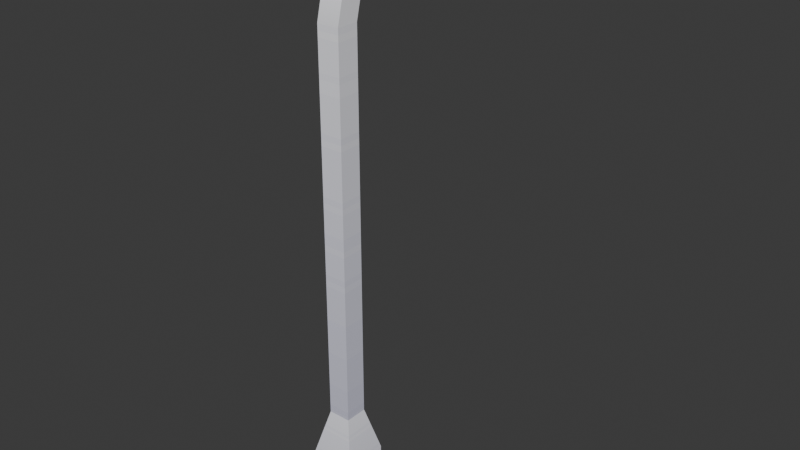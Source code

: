 # Source: district-lamp.blend  (saved by Blender 4.3.34; exported with 4.5.12 LTS)
import bpy
from mathutils import Matrix  # noqa: F401  (used for matrix-valued properties, if any)

bpy.ops.wm.read_factory_settings(use_empty=True)
scene = bpy.context.scene
scene.name = 'Scene'

# ---- collections
col_collection = bpy.data.collections.new('Collection'); scene.collection.children.link(col_collection)

# ---- images (referenced by path relative to the original .blend; pixels are not part of the script)
import os
ASSET_DIR = os.environ.get("B2B_ASSET_DIR", "")  # directory of the original .blend (textures are referenced by path, not embedded)
HERE = os.path.dirname(os.path.abspath(__file__))  # packed textures are extracted next to this script under _unpacked/

def load_image(name, relpath, width, height, colorspace="sRGB"):
    """Load a texture the original file referenced (path relative to the .blend, or extracted next to this script)."""
    p = next((c for c in (os.path.join(HERE, relpath), os.path.join(ASSET_DIR, relpath)) if relpath and os.path.exists(c)), "")
    if p:
        img = bpy.data.images.load(p, check_existing=True)
        img.name = name
    else:  # same state as the original file: an image datablock whose file is absent (Cycles renders it pink)
        img = bpy.data.images.new(name, width, height)
        img.source = "FILE"
        img.filepath = "//" + (relpath or name)
    img.colorspace_settings.name = colorspace
    return img
img_colormap_002 = load_image('colormap.002', '_unpacked/colormap.476695bb.png', 512, 512, 'sRGB')

# ---- materials (node trees are filled in below, after node groups)
mat_colormap_003 = bpy.data.materials.new('colormap.003')

# ---- material node trees
mat_colormap_003.use_nodes = True; mat_colormap_003.node_tree.nodes.clear()
_N = mat_colormap_003.node_tree.nodes; _L = mat_colormap_003.node_tree.links
n0 = _N.new('ShaderNodeBsdfPrincipled'); n0.name = 'Principled BSDF'; n0.location = (10, 300)
n0.inputs[2].default_value = 1.0
n1 = _N.new('ShaderNodeOutputMaterial'); n1.name = 'Material Output'; n1.location = (300, 300)
n2 = _N.new('ShaderNodeTexImage'); n2.name = 'Image Texture'; n2.location = (-440, 210)
n2.label = 'BASE COLOR'
n2.image = img_colormap_002
n2.interpolation = 'Closest'
n3 = _N.new('ShaderNodeMapping'); n3.name = 'Mapping'; n3.location = (-700, 240)
n4 = _N.new('ShaderNodeUVMap'); n4.name = 'UV Map'; n4.location = (-960, 140)
n4.uv_map = 'UVMap'
_L.new(n0.outputs[0], n1.inputs[0])
_L.new(n2.outputs[0], n0.inputs[0])
_L.new(n3.outputs[0], n2.inputs[0])
_L.new(n4.outputs[0], n3.inputs[0])
n1.is_active_output = True

# ---- world
world_world = bpy.data.worlds.new('World'); scene.world = world_world
world_world.use_nodes = True; world_world.node_tree.nodes.clear()
_N = world_world.node_tree.nodes; _L = world_world.node_tree.links
n0 = _N.new('ShaderNodeOutputWorld'); n0.name = 'World Output'; n0.location = (300, 300)
n1 = _N.new('ShaderNodeBackground'); n1.name = 'Background'; n1.location = (10, 300)
n1.inputs[0].default_value = (0.05088, 0.05088, 0.05088, 1.0)
_L.new(n1.outputs[0], n0.inputs[0])
n0.is_active_output = True
world_world.color = (0.05088, 0.05088, 0.05088)
world_world.sun_shadow_jitter_overblur = 0.0

# ---- meshes
me_light_curved = bpy.data.meshes.new('light-curved')
me_light_curved.from_pydata([(0.2037, 1.222, 5.5), (0.2037, 1.222, 5.319), (0.1019, 0.8148, 5.5), (0.1019, 0.8148, 5.319), (0.1019, 0.8148, 5.319), (0.1019, 0.6426, 5.298), (0.1019, 0.8148, 5.5), (0.1019, 0.5934, 5.473), (0.1019, 0.4805, 5.236), (0.1019, 0.385, 5.394), (0.1019, 0.3379, 5.138), (0.1019, 0.2016, 5.267), (0.1019, 0.2231, 5.008), (0.1019, 0.1429, 4.854), (0.1019, 0.05402, 5.1), (0.1019, 0.1019, 4.685), (0.1019, 0.1019, 1.222), (0.1019, -0.1019, 1.222), (0.1019, -0.04914, 4.902), (0.1019, -0.1019, 4.685), (0.1019, 0.3379, 5.138), (0.1019, 0.4805, 5.236), (-0.1019, 0.3379, 5.138), (-0.1019, 0.4805, 5.236), (0.1019, 0.05402, 5.1), (-0.1019, 0.05402, 5.1), (0.1019, 0.2016, 5.267), (-0.1019, 0.2016, 5.267), (-0.2037, 1.63, 5.319), (0.2037, 1.63, 5.319), (-0.2037, 1.63, 5.5), (0.2037, 1.63, 5.5), (-0.1019, 0.1019, 1.222), (0.1019, 0.1019, 1.222), (-0.1019, 0.1019, 4.685), (0.1019, 0.1019, 4.685), (0.1019, 0.6426, 5.298), (0.1019, 0.8148, 5.319), (-0.1019, 0.6426, 5.298), (-0.1019, 0.8148, 5.319), (0.2037, 1.63, 5.5), (0.2037, 1.63, 5.319), (0.2037, 1.222, 5.5), (0.2037, 1.222, 5.319), (0.1019, -0.1019, 1.222), (-0.1019, -0.1019, 1.222), (0.1019, -0.1019, 4.685), (-0.1019, -0.1019, 4.685), (0.1019, 0.5934, 5.473), (0.1019, 0.385, 5.394), (-0.1019, 0.5934, 5.473), (-0.1019, 0.385, 5.394), (0.1019, -0.1019, 4.685), (-0.1019, -0.1019, 4.685), (0.1019, -0.04914, 4.902), (-0.1019, -0.04914, 4.902), (-0.1019, 0.1019, 4.685), (0.1019, 0.1019, 4.685), (-0.1019, 0.1429, 4.854), (0.1019, 0.1429, 4.854), (-0.2037, 1.222, 5.319), (-0.2037, 1.222, 5.5), (-0.1019, 0.8148, 5.319), (-0.1019, 0.8148, 5.5), (0.1019, 0.385, 5.394), (0.1019, 0.2016, 5.267), (-0.1019, 0.385, 5.394), (-0.1019, 0.2016, 5.267), (-0.2037, 1.63, 5.319), (-0.2037, 1.63, 5.5), (-0.2037, 1.222, 5.319), (-0.2037, 1.222, 5.5), (0.1019, 0.4805, 5.236), (0.1019, 0.6426, 5.298), (-0.1019, 0.4805, 5.236), (-0.1019, 0.6426, 5.298), (0.2037, 1.63, 5.5), (0.2037, 1.222, 5.5), (-0.2037, 1.63, 5.5), (0.1019, 0.8148, 5.5), (-0.1019, 0.8148, 5.5), (-0.2037, 1.222, 5.5), (-0.1019, 0.1429, 4.854), (0.1019, 0.1429, 4.854), (-0.1019, 0.2231, 5.008), (0.1019, 0.2231, 5.008), (0.1019, -0.04914, 4.902), (-0.1019, -0.04914, 4.902), (0.1019, 0.05402, 5.1), (-0.1019, 0.05402, 5.1), (-0.1019, 0.2231, 5.008), (0.1019, 0.2231, 5.008), (-0.1019, 0.3379, 5.138), (0.1019, 0.3379, 5.138), (0.1019, 0.5934, 5.473), (-0.1019, 0.5934, 5.473), (0.1019, 0.8148, 5.5), (-0.1019, 0.8148, 5.5), (-0.1019, 0.1019, 1.222), (-0.1019, 0.1019, 4.685), (-0.1019, -0.1019, 1.222), (-0.1019, 0.05402, 5.1), (-0.1019, 0.1429, 4.854), (-0.1019, -0.04914, 4.902), (-0.1019, -0.1019, 4.685), (-0.1019, 0.2016, 5.267), (-0.1019, 0.2231, 5.008), (-0.1019, 0.3379, 5.138), (-0.1019, 0.385, 5.394), (-0.1019, 0.4805, 5.236), (-0.1019, 0.5934, 5.473), (-0.1019, 0.6426, 5.298), (-0.1019, 0.8148, 5.5), (-0.1019, 0.8148, 5.319), (-0.2037, 0.2037, 0.0), (-0.2037, 0.2037, 0.8148), (-0.2037, -0.2037, 0.0), (-0.2037, -0.2037, 0.8148), (0.2037, 0.2037, 0.8148), (0.2037, 0.2037, 0.0), (0.2037, -0.2037, 0.8148), (0.2037, -0.2037, 0.0), (-0.2037, 0.2037, 0.0), (0.2037, 0.2037, 0.0), (-0.2037, 0.2037, 0.8148), (0.2037, 0.2037, 0.8148), (0.2037, -0.2037, 0.0), (0.2037, 0.2037, 0.0), (-0.2037, -0.2037, 0.0), (-0.2037, 0.2037, 0.0), (0.2037, 0.2037, 0.8148), (0.2037, -0.2037, 0.8148), (0.1019, 0.1019, 1.222), (0.1019, -0.1019, 1.222), (-0.2037, 0.2037, 0.8148), (-0.1019, 0.1019, 1.222), (-0.2037, -0.2037, 0.8148), (-0.1019, -0.1019, 1.222), (0.2037, -0.2037, 0.0), (-0.2037, -0.2037, 0.0), (0.2037, -0.2037, 0.8148), (-0.2037, -0.2037, 0.8148), (-0.2037, 0.2037, 0.8148), (0.2037, 0.2037, 0.8148), (-0.1019, 0.1019, 1.222), (0.1019, 0.1019, 1.222), (0.2037, -0.2037, 0.8148), (-0.2037, -0.2037, 0.8148), (0.1019, -0.1019, 1.222), (-0.1019, -0.1019, 1.222), (0.2037, 1.222, 5.319), (0.2037, 1.63, 5.319), (0.1019, 0.8148, 5.319), (-0.2037, 1.63, 5.319), (-0.1019, 0.8148, 5.319), (-0.2037, 1.222, 5.319)], [], [(2, 1, 0), (1, 2, 3), (6, 5, 4), (5, 6, 7), (5, 7, 8), (8, 7, 9), (8, 9, 10), (10, 9, 11), (10, 11, 12), (12, 11, 13), (13, 11, 14), (13, 14, 15), (15, 14, 16), (16, 14, 17), (17, 14, 18), (17, 18, 19), (22, 21, 20), (21, 22, 23), (26, 25, 24), (25, 26, 27), (30, 29, 28), (29, 30, 31), (34, 33, 32), (33, 34, 35), (38, 37, 36), (37, 38, 39), (42, 41, 40), (41, 42, 43), (46, 45, 44), (45, 46, 47), (50, 49, 48), (49, 50, 51), (54, 53, 52), (53, 54, 55), (58, 57, 56), (57, 58, 59), (62, 61, 60), (61, 62, 63), (66, 65, 64), (65, 66, 67), (70, 69, 68), (69, 70, 71), (74, 73, 72), (73, 74, 75), (78, 77, 76), (77, 78, 79), (79, 78, 80), (80, 78, 81), (84, 83, 82), (83, 84, 85), (88, 87, 86), (87, 88, 89), (92, 91, 90), (91, 92, 93), (96, 95, 94), (95, 96, 97), (100, 99, 98), (99, 100, 101), (101, 102, 99), (101, 100, 103), (103, 100, 104), (105, 102, 101), (105, 106, 102), (105, 107, 106), (108, 107, 105), (108, 109, 107), (110, 109, 108), (110, 111, 109), (112, 111, 110), (111, 112, 113), (116, 115, 114), (115, 116, 117), (120, 119, 118), (119, 120, 121), (124, 123, 122), (123, 124, 125), (128, 127, 126), (127, 128, 129), (132, 131, 130), (131, 132, 133), (136, 135, 134), (135, 136, 137), (140, 139, 138), (139, 140, 141), (144, 143, 142), (143, 144, 145), (148, 147, 146), (147, 148, 149), (152, 151, 150), (151, 152, 153), (153, 152, 154), (153, 154, 155)])
me_light_curved.polygons.foreach_set('use_smooth', [1, 1, 0, 0, 0, 0, 0, 0, 0, 0, 0, 0, 0, 0, 0, 0, 1, 1, 1, 1, 0, 0, 0, 0, 1, 1, 1, 1, 1, 1, 1, 1, 1, 1, 1, 1, 1, 1, 1, 1, 1, 1, 1, 1, 0, 1, 1, 1, 1, 1, 1, 1, 1, 1, 1, 1, 0, 0, 0, 0, 0, 0, 0, 0, 0, 0, 0, 0, 0, 0, 1, 1, 1, 1, 1, 1, 0, 0, 1, 1, 1, 1, 1, 1, 1, 1, 1, 1, 0, 0, 0, 0])
_uv = me_light_curved.uv_layers.new(name='UVMap')
_uv.uv.foreach_set('vector', [0.9688, 0.225, 0.9688, 0.2184, 0.9688, 0.225, 0.9688, 0.2184, 0.9688, 0.225, 0.9688, 0.2184, 0.9688, 0.225, 0.9688, 0.2177, 0.9688, 0.2184, 0.9688, 0.2177, 0.9688, 0.225, 0.9688, 0.224, 0.9688, 0.2177, 0.9688, 0.224, 0.9688, 0.2154, 0.9688, 0.2154, 0.9688, 0.224, 0.9688, 0.2211, 0.9688, 0.2154, 0.9688, 0.2211, 0.9688, 0.2118, 0.9688, 0.2118, 0.9688, 0.2211, 0.9688, 0.2165, 0.9688, 0.2118, 0.9688, 0.2165, 0.9688, 0.2071, 0.9688, 0.2071, 0.9688, 0.2165, 0.9688, 0.2015, 0.9688, 0.2015, 0.9688, 0.2165, 0.9688, 0.2104, 0.9688, 0.2015, 0.9688, 0.2104, 0.9688, 0.1954, 0.9688, 0.1954, 0.9688, 0.2104, 0.9688, 0.06944, 0.9688, 0.06944, 0.9688, 0.2104, 0.9688, 0.06944, 0.9688, 0.06944, 0.9688, 0.2104, 0.9688, 0.2033, 0.9688, 0.06944, 0.9688, 0.2033, 0.9688, 0.1954, 0.9688, 0.2118, 0.9688, 0.2154, 0.9688, 0.2118, 0.9688, 0.2154, 0.9688, 0.2118, 0.9688, 0.2154, 0.9688, 0.2165, 0.9688, 0.2104, 0.9688, 0.2104, 0.9688, 0.2104, 0.9688, 0.2165, 0.9688, 0.2165, 0.9688, 0.225, 0.9688, 0.2184, 0.9688, 0.2184, 0.9688, 0.2184, 0.9688, 0.225, 0.9688, 0.225, 0.9688, 0.1954, 0.9688, 0.06944, 0.9688, 0.06944, 0.9688, 0.06944, 0.9688, 0.1954, 0.9688, 0.1954, 0.9688, 0.2177, 0.9688, 0.2184, 0.9688, 0.2177, 0.9688, 0.2184, 0.9688, 0.2177, 0.9688, 0.2184, 0.9688, 0.225, 0.9688, 0.2184, 0.9688, 0.225, 0.9688, 0.2184, 0.9688, 0.225, 0.9688, 0.2184, 0.9688, 0.1954, 0.9688, 0.06944, 0.9688, 0.06944, 0.9688, 0.06944, 0.9688, 0.1954, 0.9688, 0.1954, 0.9688, 0.224, 0.9688, 0.2211, 0.9688, 0.224, 0.9688, 0.2211, 0.9688, 0.224, 0.9688, 0.2211, 0.9688, 0.2033, 0.9688, 0.1954, 0.9688, 0.1954, 0.9688, 0.1954, 0.9688, 0.2033, 0.9688, 0.2033, 0.9688, 0.2015, 0.9688, 0.1954, 0.9688, 0.1954, 0.9688, 0.1954, 0.9688, 0.2015, 0.9688, 0.2015, 0.9688, 0.2184, 0.9688, 0.225, 0.9688, 0.2184, 0.9688, 0.225, 0.9688, 0.2184, 0.9688, 0.225, 0.9688, 0.2211, 0.9688, 0.2165, 0.9688, 0.2211, 0.9688, 0.2165, 0.9688, 0.2211, 0.9688, 0.2165, 0.9688, 0.2184, 0.9688, 0.225, 0.9688, 0.2184, 0.9688, 0.225, 0.9688, 0.2184, 0.9688, 0.225, 0.9688, 0.2154, 0.9688, 0.2177, 0.9688, 0.2154, 0.9688, 0.2177, 0.9688, 0.2154, 0.9688, 0.2177, 0.9688, 0.225, 0.9688, 0.225, 0.9688, 0.225, 0.9688, 0.225, 0.9688, 0.225, 0.9688, 0.225, 0.9688, 0.225, 0.9688, 0.225, 0.9688, 0.225, 0.9688, 0.225, 0.9688, 0.225, 0.9688, 0.225, 0.9688, 0.2071, 0.9688, 0.2015, 0.9688, 0.2015, 0.9688, 0.2015, 0.9688, 0.2071, 0.9688, 0.2071, 0.9688, 0.2104, 0.9688, 0.2033, 0.9688, 0.2033, 0.9688, 0.2033, 0.9688, 0.2104, 0.9688, 0.2104, 0.9688, 0.2118, 0.9688, 0.2071, 0.9688, 0.2071, 0.9688, 0.2071, 0.9688, 0.2118, 0.9688, 0.2118, 0.9688, 0.225, 0.9688, 0.224, 0.9688, 0.224, 0.9688, 0.224, 0.9688, 0.225, 0.9688, 0.225, 0.9688, 0.06944, 0.9688, 0.1954, 0.9688, 0.06944, 0.9688, 0.1954, 0.9688, 0.06944, 0.9688, 0.2104, 0.9688, 0.2104, 0.9688, 0.2015, 0.9688, 0.1954, 0.9688, 0.2104, 0.9688, 0.06944, 0.9688, 0.2033, 0.9688, 0.2033, 0.9688, 0.06944, 0.9688, 0.1954, 0.9688, 0.2165, 0.9688, 0.2015, 0.9688, 0.2104, 0.9688, 0.2165, 0.9688, 0.2071, 0.9688, 0.2015, 0.9688, 0.2165, 0.9688, 0.2118, 0.9688, 0.2071, 0.9688, 0.2211, 0.9688, 0.2118, 0.9688, 0.2165, 0.9688, 0.2211, 0.9688, 0.2154, 0.9688, 0.2118, 0.9688, 0.224, 0.9688, 0.2154, 0.9688, 0.2211, 0.9688, 0.224, 0.9688, 0.2177, 0.9688, 0.2154, 0.9688, 0.225, 0.9688, 0.2177, 0.9688, 0.224, 0.9688, 0.2177, 0.9688, 0.225, 0.9688, 0.2184, 0.9688, 0.075, 0.9688, 0.1417, 0.9688, 0.075, 0.9688, 0.1417, 0.9688, 0.075, 0.9688, 0.1417, 0.9688, 0.1417, 0.9688, 0.075, 0.9688, 0.1417, 0.9688, 0.075, 0.9688, 0.1417, 0.9688, 0.075, 0.9688, 0.1417, 0.9688, 0.075, 0.9688, 0.075, 0.9688, 0.075, 0.9688, 0.1417, 0.9688, 0.1417, 0.9688, 0.075, 0.9688, 0.075, 0.9688, 0.075, 0.9688, 0.075, 0.9688, 0.075, 0.9688, 0.075, 0.9688, 0.175, 0.9688, 0.1417, 0.9688, 0.1417, 0.9688, 0.1417, 0.9688, 0.175, 0.9688, 0.175, 0.9688, 0.1417, 0.9688, 0.175, 0.9688, 0.1417, 0.9688, 0.175, 0.9688, 0.1417, 0.9688, 0.175, 0.9688, 0.1417, 0.9688, 0.075, 0.9688, 0.075, 0.9688, 0.075, 0.9688, 0.1417, 0.9688, 0.1417, 0.9688, 0.175, 0.9688, 0.1417, 0.9688, 0.1417, 0.9688, 0.1417, 0.9688, 0.175, 0.9688, 0.175, 0.9688, 0.175, 0.9688, 0.1417, 0.9688, 0.1417, 0.9688, 0.1417, 0.9688, 0.175, 0.9688, 0.175, 0.03125, 0.375, 0.03125, 0.375, 0.03125, 0.375, 0.03125, 0.375, 0.03125, 0.375, 0.03125, 0.375, 0.03125, 0.375, 0.03125, 0.375, 0.03125, 0.375, 0.03125, 0.375, 0.03125, 0.375, 0.03125, 0.375])
me_light_curved.materials.append(mat_colormap_003)
me_light_curved.update()
me_light_curved.normals_split_custom_set([tuple(v) for v in zip(*[iter([0.9701, -0.2425, 0.0, 0.9925, -0.1222, 5.862e-06, 0.9925, -0.1222, -5.834e-06, 0.9925, -0.1222, 5.862e-06, 0.9701, -0.2425, 0.0, 0.9701, -0.2425, 0.0, 1.0, -5.974e-08, 0.0, 1.0, -5.974e-08, 0.0, 1.0, -5.974e-08, 0.0, 1.0, 5.808e-08, 0.0, 1.0, 5.808e-08, 0.0, 1.0, 5.808e-08, 0.0, 1.0, -1.186e-07, 0.0, 1.0, -1.186e-07, 0.0, 1.0, -1.186e-07, 0.0, 1.0, 9.221e-08, 0.0, 1.0, 9.221e-08, 0.0, 1.0, 9.221e-08, 0.0, 1.0, -1.168e-07, 0.0, 1.0, -1.168e-07, 0.0, 1.0, -1.168e-07, 0.0, 1.0, 0.0, 0.0, 1.0, 0.0, 0.0, 1.0, 0.0, 0.0, 1.0, 0.0, 0.0, 1.0, 0.0, 0.0, 1.0, 0.0, 0.0, 1.0, -3.09e-07, 0.0, 1.0, -3.09e-07, 0.0, 1.0, -3.09e-07, 0.0, 1.0, 7.284e-08, 0.0, 1.0, 7.284e-08, 0.0, 1.0, 7.284e-08, 0.0, 1.0, 0.0, 0.0, 1.0, 0.0, 0.0, 1.0, 0.0, 0.0, 1.0, 0.0, 0.0, 1.0, 0.0, 0.0, 1.0, 0.0, 0.0, 1.0, 0.0, 0.0, 1.0, 0.0, 0.0, 1.0, 0.0, 0.0, 1.0, -4.037e-08, 0.0, 1.0, -4.037e-08, 0.0, 1.0, -4.037e-08, 0.0, 1.0, 1.02e-07, 0.0, 1.0, 1.02e-07, 0.0, 1.0, 1.02e-07, 0.0, 0.0, 0.6644, -0.7474, 0.0, 0.4657, -0.8849, 5.28e-09, 0.6644, -0.7474, 0.0, 0.4657, -0.8849, 0.0, 0.6644, -0.7474, -5.28e-09, 0.4657, -0.8849, -5.798e-06, -0.6644, 0.7474, 5.798e-06, -0.8242, 0.5663, -5.771e-06, -0.8242, 0.5663, 5.798e-06, -0.8242, 0.5663, -5.798e-06, -0.6644, 0.7474, 5.771e-06, -0.6644, 0.7474, 0.0, 1.0, 0.0, 0.0, 1.0, 0.0, 0.0, 1.0, 0.0, 0.0, 1.0, 0.0, 0.0, 1.0, 0.0, 0.0, 1.0, 0.0, 0.0, 1.0, 0.0, 0.0, 1.0, 0.0, 0.0, 1.0, 0.0, 0.0, 1.0, 0.0, 0.0, 1.0, 0.0, 0.0, 1.0, 0.0, 0.0, 0.2398, -0.9708, 0.0, 0.1208, -0.9927, 5.28e-09, 0.2398, -0.9708, 0.0, 0.1208, -0.9927, 0.0, 0.2398, -0.9708, 0.0, 0.1208, -0.9927, 0.9925, -0.1222, -5.864e-06, 1.0, 0.0, 0.0, 1.0, 0.0, 0.0, 1.0, 0.0, 0.0, 0.9925, -0.1222, -5.864e-06, 0.9925, -0.1222, 5.837e-06, -5.711e-06, -0.9929, 0.119, 0.0, -1.0, 0.0, 0.0, -1.0, 0.0, 0.0, -1.0, 0.0, -5.711e-06, -0.9929, 0.119, 5.684e-06, -0.9929, 0.119, 5.771e-06, -0.2399, 0.9708, -5.771e-06, -0.4657, 0.8849, -5.798e-06, -0.2399, 0.9708, -5.771e-06, -0.4657, 0.8849, 5.771e-06, -0.2399, 0.9708, 5.798e-06, -0.4657, 0.8849, -5.798e-06, -0.936, 0.352, 5.711e-06, -0.9929, 0.1191, -5.684e-06, -0.9929, 0.1191, 5.711e-06, -0.9929, 0.1191, -5.798e-06, -0.936, 0.352, 5.771e-06, -0.936, 0.352, -5.28e-09, 0.936, -0.352, 0.0, 0.9717, -0.2364, 0.0, 0.9717, -0.2364, 0.0, 0.9717, -0.2364, -5.28e-09, 0.936, -0.352, 0.0, 0.936, -0.352, -0.9701, -0.2425, 0.0, -0.9925, -0.1222, -5.864e-06, -0.9925, -0.1222, 5.837e-06, -0.9925, -0.1222, -5.864e-06, -0.9701, -0.2425, 0.0, -0.9701, -0.2425, 0.0, 5.771e-06, -0.4657, 0.8849, -5.771e-06, -0.6644, 0.7474, -5.798e-06, -0.4657, 0.8849, -5.771e-06, -0.6644, 0.7474, 5.771e-06, -0.4657, 0.8849, 5.798e-06, -0.6644, 0.7474, -0.9925, -0.1222, 5.864e-06, -1.0, 0.0, 0.0, -1.0, 0.0, 0.0, -1.0, 0.0, 0.0, -0.9925, -0.1222, 5.864e-06, -0.9925, -0.1222, -5.837e-06, 0.0, 0.4657, -0.8849, 0.0, 0.2399, -0.9708, 5.28e-09, 0.4657, -0.8849, 0.0, 0.2399, -0.9708, 0.0, 0.4657, -0.8849, -5.28e-09, 0.2399, -0.9708, 0.0, 0.0, 1.0, 0.0, 0.0, 1.0, 0.0, 0.0, 1.0, 0.0, 0.0, 1.0, 1.819e-06, 0.0, 1.0, -1.541e-06, -0.05611, 0.9984, -1.541e-06, -0.05611, 0.9984, 1.819e-06, 0.0, 1.0, 3.228e-06, -0.05611, 0.9984, 3.228e-06, -0.05611, 0.9984, 1.819e-06, 0.0, 1.0, 1.149e-05, 0.0, 1.0, -5.28e-09, 0.8242, -0.5662, 5.28e-09, 0.936, -0.352, 0.0, 0.936, -0.352, 5.28e-09, 0.936, -0.352, -5.28e-09, 0.8242, -0.5662, 0.0, 0.8242, -0.5662, -5.798e-06, -0.8242, 0.5662, 5.798e-06, -0.936, 0.352, -5.771e-06, -0.936, 0.352, 5.798e-06, -0.936, 0.352, -5.798e-06, -0.8242, 0.5662, 5.771e-06, -0.8242, 0.5662, -5.28e-09, 0.6644, -0.7474, 5.28e-09, 0.8242, -0.5663, 0.0, 0.8242, -0.5663, 5.28e-09, 0.8242, -0.5663, -5.28e-09, 0.6644, -0.7474, 0.0, 0.6644, -0.7474, -3.113e-06, -0.05617, 0.9984, 5.798e-06, -0.2398, 0.9708, -5.771e-06, -0.2398, 0.9708, 5.798e-06, -0.2398, 0.9708, -3.113e-06, -0.05617, 0.9984, 3.099e-06, -0.05617, 0.9984, -1.0, 0.0, 0.0, -1.0, 0.0, 0.0, -1.0, 0.0, 0.0, -1.0, 0.0, 0.0, -1.0, 0.0, 0.0, -1.0, 0.0, 0.0, -1.0, -1.487e-07, 0.0, -1.0, -1.487e-07, 0.0, -1.0, -1.487e-07, 0.0, -1.0, 0.0, 0.0, -1.0, 0.0, 0.0, -1.0, 0.0, 0.0, -1.0, 0.0, 0.0, -1.0, 0.0, 0.0, -1.0, 0.0, 0.0, -1.0, 7.284e-08, 0.0, -1.0, 7.284e-08, 0.0, -1.0, 7.284e-08, 0.0, -1.0, -1.545e-07, 0.0, -1.0, -1.545e-07, 0.0, -1.0, -1.545e-07, 0.0, -1.0, 0.0, 0.0, -1.0, 0.0, 0.0, -1.0, 0.0, 0.0, -1.0, 0.0, 0.0, -1.0, 0.0, 0.0, -1.0, 0.0, 0.0, -1.0, -5.841e-08, 0.0, -1.0, -5.841e-08, 0.0, -1.0, -5.841e-08, 0.0, -1.0, 9.221e-08, 0.0, -1.0, 9.221e-08, 0.0, -1.0, 9.221e-08, 0.0, -1.0, -5.928e-08, 0.0, -1.0, -5.928e-08, 0.0, -1.0, -5.928e-08, 0.0, -1.0, 9.293e-08, 0.0, -1.0, 9.293e-08, 0.0, -1.0, 9.293e-08, 0.0, -1.0, -1.195e-07, 0.0, -1.0, -1.195e-07, 0.0, -1.0, -1.195e-07, 0.0, -1.0, 0.0, 0.0, -0.9937, -5.357e-06, 0.1121, -1.0, 0.0, 0.0, -0.9937, -5.357e-06, 0.1121, -1.0, 0.0, 0.0, -0.9937, 5.382e-06, 0.1121, 0.9937, 5.357e-06, 0.1121, 1.0, 0.0, 0.0, 0.9937, -5.382e-06, 0.1121, 1.0, 0.0, 0.0, 0.9937, 5.357e-06, 0.1121, 1.0, 0.0, 0.0, 5.382e-06, 0.9937, 0.1121, 0.0, 1.0, 0.0, 0.0, 1.0, 0.0, 0.0, 1.0, 0.0, 5.382e-06, 0.9937, 0.1121, -5.357e-06, 0.9937, 0.1121, 0.0, 0.0, -1.0, 0.0, 0.0, -1.0, 0.0, 0.0, -1.0, 0.0, 0.0, -1.0, 0.0, 0.0, -1.0, 0.0, 0.0, -1.0, 0.9701, 0.0, 0.2425, 0.9937, 6.296e-06, 0.1122, 0.9937, 1.188e-05, 0.1122, 0.9937, 6.296e-06, 0.1122, 0.9701, 0.0, 0.2425, 0.9701, 0.0, 0.2425, -0.9937, -1.188e-05, 0.1122, -0.9701, 0.0, 0.2425, -0.9937, -6.296e-06, 0.1122, -0.9701, 0.0, 0.2425, -0.9937, -1.188e-05, 0.1122, -0.9701, 0.0, 0.2425, -5.382e-06, -0.9937, 0.1121, 0.0, -1.0, 0.0, 0.0, -1.0, 0.0, 0.0, -1.0, 0.0, -5.382e-06, -0.9937, 0.1121, 5.357e-06, -0.9937, 0.1121, 0.0, 0.9701, 0.2425, -6.296e-06, 0.9937, 0.1122, -1.188e-05, 0.9937, 0.1122, -6.296e-06, 0.9937, 0.1122, 0.0, 0.9701, 0.2425, 0.0, 0.9701, 0.2425, 0.0, -0.9701, 0.2425, 6.296e-06, -0.9937, 0.1122, 1.188e-05, -0.9937, 0.1122, 6.296e-06, -0.9937, 0.1122, 0.0, -0.9701, 0.2425, 0.0, -0.9701, 0.2425, 0.0, 0.0, -1.0, 0.0, 0.0, -1.0, 0.0, 0.0, -1.0, 0.0, 0.0, -1.0, 0.0, 0.0, -1.0, 0.0, 0.0, -1.0, 0.0, 0.0, -1.0, 0.0, 0.0, -1.0, 0.0, 0.0, -1.0, 0.0, 0.0, -1.0, 0.0, 0.0, -1.0, 0.0, 0.0, -1.0])] * 3)])

# ---- objects
ob_district_lamp = bpy.data.objects.new('district-lamp', me_light_curved)

# ---- transforms, parenting, visibility, modifiers, constraints
ob_district_lamp.location = (0.0, 0.0, 0.0)
ob_district_lamp.rotation_mode = 'QUATERNION'
ob_district_lamp.rotation_quaternion = (1.0, 0.0, 0.0, 0.0)

# ---- collection membership
scene.collection.objects.link(ob_district_lamp)

# ---- scene / render settings (as saved in the file)
scene.frame_start = 1; scene.frame_end = 250; scene.frame_set(1)
scene.render.engine = 'BLENDER_EEVEE_NEXT'
bpy.context.view_layer.update()

# ---- added for rendering (the .blend has no active camera and no usable light): camera, sun
cam_auto = bpy.data.cameras.new('AutoCamera')
cam_auto.lens = 50.0
cam_auto.sensor_width = 36.0
cam_auto.clip_end = 1000.0
ob_auto_camera = bpy.data.objects.new('AutoCamera', cam_auto)
scene.collection.objects.link(ob_auto_camera)
ob_auto_camera.location = (5.37723, -5.73971, 7.05178)
ob_auto_camera.rotation_euler = (1.09748, -7.21219e-08, 0.694738)
scene.camera = ob_auto_camera
light_auto_sun = bpy.data.lights.new('AutoSun', 'SUN')
light_auto_sun.energy = 3.0
light_auto_sun.angle = 0.0523599
ob_auto_sun = bpy.data.objects.new('AutoSun', light_auto_sun)
scene.collection.objects.link(ob_auto_sun)
ob_auto_sun.rotation_euler = (0.872665, 0.174533, 0.523599)
bpy.context.view_layer.update()
